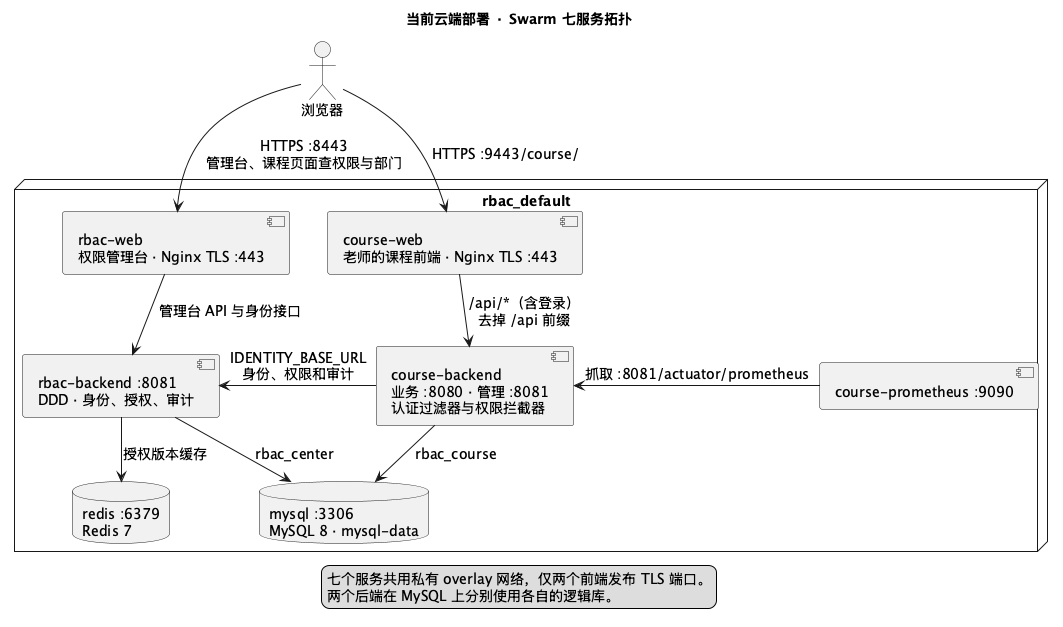

The diagram above was rendered by PlantUML. Its source (embedded in the PNG):
@startuml
!pragma layout smetana
skinparam defaultFontName SansSerif
skinparam linetype polyline
skinparam shadowing false
skinparam defaultFontSize 14
skinparam nodesep 55
skinparam ranksep 65
title 当前云端部署 · Swarm 七服务拓扑

actor "浏览器" as browser

node "rbac_default" {
  component "rbac-web\n权限管理台 · Nginx TLS :443" as rbacWeb
  component "course-web\n老师的课程前端 · Nginx TLS :443" as courseWeb
  component "rbac-backend :8081\nDDD · 身份、授权、审计" as center
  component "course-backend\n业务 :8080 · 管理 :8081\n认证过滤器与权限拦截器" as course
  component "course-prometheus :9090" as prometheus
  database "mysql :3306\nMySQL 8 · mysql-data" as mysql
  database "redis :6379\nRedis 7" as redis
}

browser --> rbacWeb : HTTPS :8443\n管理台、课程页面查权限与部门
browser --> courseWeb : HTTPS :9443/course/
rbacWeb --> center : 管理台 API 与身份接口
courseWeb --> course : /api/*（含登录）\n去掉 /api 前缀
course -left-> center : IDENTITY_BASE_URL\n身份、权限和审计
center --> mysql : rbac_center
course --> mysql : rbac_course
center --> redis : 授权版本缓存
prometheus -left-> course : 抓取 :8081/actuator/prometheus

legend bottom
  七个服务共用私有 overlay 网络，仅两个前端发布 TLS 端口。
  两个后端在 MySQL 上分别使用各自的逻辑库。
endlegend
@enduml